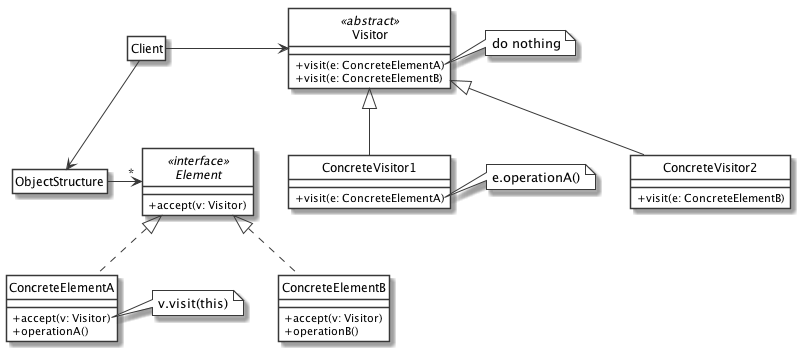

The diagram above was rendered by PlantUML. Its source (embedded in the PNG):
@startuml
' START STYLE
skinparam {
	monochrome true
	'shadowing false
	classBackgroundColor white
	noteBackgroundColor white
	classAttributeIconSize 0
	'linetype ortho
}
hide circle
' END STYLE

interface Element <<interface>> {
	+ accept(v: Visitor)
}

class ConcreteElementA implements Element {
	+ accept(v: Visitor)
	+ operationA()
}

class ConcreteElementB implements Element {
	+ accept(v: Visitor)
	+ operationB()
}

class Visitor <<abstract>> {
	+ visit(e: ConcreteElementA)
	+ visit(e: ConcreteElementB)
}

class ConcreteVisitor1 extends Visitor {
	+ visit(e: ConcreteElementA)
}

class ConcreteVisitor2 extends Visitor {
	+ visit(e: ConcreteElementB)
}

hide ObjectStructure members
hide Client members

ObjectStructure -right-> "*" Element
ObjectStructure <-down- Client
Client -right-> Visitor

note right of ConcreteElementA::accept
	v.visit(this)
end note

note right of Visitor::visit
	do nothing
end note

note right of ConcreteVisitor1::visit
	e.operationA()
end note


@enduml